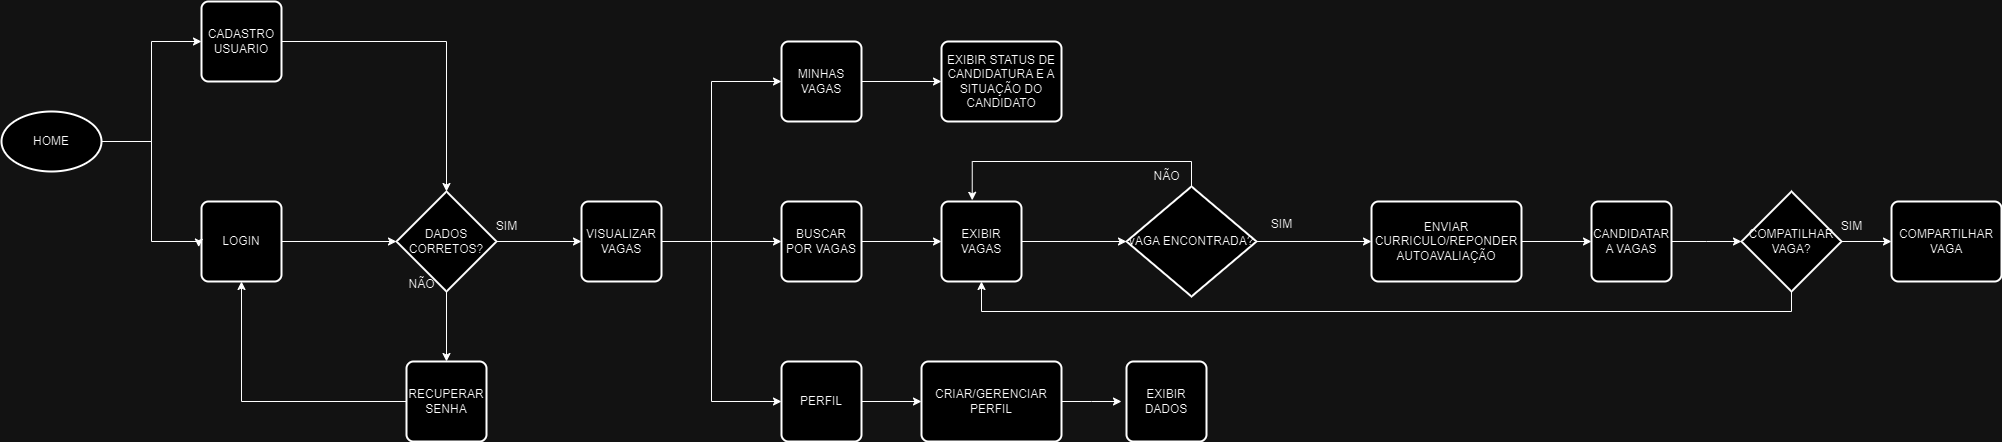

The diagram above was exported from draw.io. Its source (the exported page's mxGraphModel, read from the mxfile embedded in the PNG):
<mxGraphModel dx="2353" dy="978" grid="1" gridSize="10" guides="1" tooltips="1" connect="1" arrows="1" fold="1" page="1" pageScale="1" pageWidth="850" pageHeight="1100" math="0" shadow="0">
  <root>
    <mxCell id="0" />
    <mxCell id="1" parent="0" />
    <mxCell id="7TNwgx2mSsvExytNFESu-7" style="edgeStyle=orthogonalEdgeStyle;rounded=0;orthogonalLoop=1;jettySize=auto;html=1;entryX=0;entryY=0.5;entryDx=0;entryDy=0;" edge="1" parent="1" source="7TNwgx2mSsvExytNFESu-4" target="7TNwgx2mSsvExytNFESu-5">
      <mxGeometry relative="1" as="geometry">
        <mxPoint x="200" y="590" as="targetPoint" />
      </mxGeometry>
    </mxCell>
    <mxCell id="7TNwgx2mSsvExytNFESu-4" value="HOME" style="strokeWidth=2;html=1;shape=mxgraph.flowchart.start_1;whiteSpace=wrap;" vertex="1" parent="1">
      <mxGeometry x="30" y="610" width="100" height="60" as="geometry" />
    </mxCell>
    <mxCell id="7TNwgx2mSsvExytNFESu-20" style="edgeStyle=orthogonalEdgeStyle;rounded=0;orthogonalLoop=1;jettySize=auto;html=1;" edge="1" parent="1" source="7TNwgx2mSsvExytNFESu-5" target="7TNwgx2mSsvExytNFESu-9">
      <mxGeometry relative="1" as="geometry" />
    </mxCell>
    <mxCell id="7TNwgx2mSsvExytNFESu-5" value="CADASTRO USUARIO" style="rounded=1;whiteSpace=wrap;html=1;absoluteArcSize=1;arcSize=14;strokeWidth=2;" vertex="1" parent="1">
      <mxGeometry x="230" y="500" width="80" height="80" as="geometry" />
    </mxCell>
    <mxCell id="7TNwgx2mSsvExytNFESu-6" value="LOGIN" style="rounded=1;whiteSpace=wrap;html=1;absoluteArcSize=1;arcSize=14;strokeWidth=2;" vertex="1" parent="1">
      <mxGeometry x="230" y="700" width="80" height="80" as="geometry" />
    </mxCell>
    <mxCell id="7TNwgx2mSsvExytNFESu-8" style="edgeStyle=orthogonalEdgeStyle;rounded=0;orthogonalLoop=1;jettySize=auto;html=1;entryX=-0.035;entryY=0.57;entryDx=0;entryDy=0;entryPerimeter=0;" edge="1" parent="1" source="7TNwgx2mSsvExytNFESu-4" target="7TNwgx2mSsvExytNFESu-6">
      <mxGeometry relative="1" as="geometry">
        <Array as="points">
          <mxPoint x="180" y="640" />
          <mxPoint x="180" y="740" />
          <mxPoint x="227" y="740" />
        </Array>
      </mxGeometry>
    </mxCell>
    <mxCell id="7TNwgx2mSsvExytNFESu-14" style="edgeStyle=orthogonalEdgeStyle;rounded=0;orthogonalLoop=1;jettySize=auto;html=1;" edge="1" parent="1" source="7TNwgx2mSsvExytNFESu-9" target="7TNwgx2mSsvExytNFESu-12">
      <mxGeometry relative="1" as="geometry" />
    </mxCell>
    <mxCell id="7TNwgx2mSsvExytNFESu-23" style="edgeStyle=orthogonalEdgeStyle;rounded=0;orthogonalLoop=1;jettySize=auto;html=1;entryX=0;entryY=0.5;entryDx=0;entryDy=0;" edge="1" parent="1" source="7TNwgx2mSsvExytNFESu-9" target="7TNwgx2mSsvExytNFESu-21">
      <mxGeometry relative="1" as="geometry" />
    </mxCell>
    <mxCell id="7TNwgx2mSsvExytNFESu-9" value="DADOS CORRETOS?" style="strokeWidth=2;html=1;shape=mxgraph.flowchart.decision;whiteSpace=wrap;" vertex="1" parent="1">
      <mxGeometry x="425" y="690" width="100" height="100" as="geometry" />
    </mxCell>
    <mxCell id="7TNwgx2mSsvExytNFESu-10" style="edgeStyle=orthogonalEdgeStyle;rounded=0;orthogonalLoop=1;jettySize=auto;html=1;entryX=0;entryY=0.5;entryDx=0;entryDy=0;entryPerimeter=0;" edge="1" parent="1" source="7TNwgx2mSsvExytNFESu-6" target="7TNwgx2mSsvExytNFESu-9">
      <mxGeometry relative="1" as="geometry" />
    </mxCell>
    <mxCell id="7TNwgx2mSsvExytNFESu-13" style="edgeStyle=orthogonalEdgeStyle;rounded=0;orthogonalLoop=1;jettySize=auto;html=1;entryX=0.5;entryY=1;entryDx=0;entryDy=0;" edge="1" parent="1" source="7TNwgx2mSsvExytNFESu-12" target="7TNwgx2mSsvExytNFESu-6">
      <mxGeometry relative="1" as="geometry" />
    </mxCell>
    <mxCell id="7TNwgx2mSsvExytNFESu-12" value="RECUPERAR SENHA" style="rounded=1;whiteSpace=wrap;html=1;absoluteArcSize=1;arcSize=14;strokeWidth=2;" vertex="1" parent="1">
      <mxGeometry x="435" y="860" width="80" height="80" as="geometry" />
    </mxCell>
    <mxCell id="7TNwgx2mSsvExytNFESu-15" value="NÃO" style="text;html=1;align=center;verticalAlign=middle;resizable=0;points=[];autosize=1;strokeColor=none;fillColor=none;" vertex="1" parent="1">
      <mxGeometry x="425" y="768" width="50" height="30" as="geometry" />
    </mxCell>
    <mxCell id="7TNwgx2mSsvExytNFESu-19" value="SIM" style="text;html=1;align=center;verticalAlign=middle;resizable=0;points=[];autosize=1;strokeColor=none;fillColor=none;" vertex="1" parent="1">
      <mxGeometry x="515" y="710" width="40" height="30" as="geometry" />
    </mxCell>
    <mxCell id="7TNwgx2mSsvExytNFESu-26" style="edgeStyle=orthogonalEdgeStyle;rounded=0;orthogonalLoop=1;jettySize=auto;html=1;entryX=0;entryY=0.5;entryDx=0;entryDy=0;" edge="1" parent="1" source="7TNwgx2mSsvExytNFESu-21" target="7TNwgx2mSsvExytNFESu-25">
      <mxGeometry relative="1" as="geometry">
        <Array as="points">
          <mxPoint x="740" y="740" />
          <mxPoint x="740" y="580" />
        </Array>
      </mxGeometry>
    </mxCell>
    <mxCell id="7TNwgx2mSsvExytNFESu-31" style="edgeStyle=orthogonalEdgeStyle;rounded=0;orthogonalLoop=1;jettySize=auto;html=1;entryX=0;entryY=0.5;entryDx=0;entryDy=0;" edge="1" parent="1" source="7TNwgx2mSsvExytNFESu-21" target="7TNwgx2mSsvExytNFESu-28">
      <mxGeometry relative="1" as="geometry" />
    </mxCell>
    <mxCell id="7TNwgx2mSsvExytNFESu-32" style="edgeStyle=orthogonalEdgeStyle;rounded=0;orthogonalLoop=1;jettySize=auto;html=1;entryX=0;entryY=0.5;entryDx=0;entryDy=0;" edge="1" parent="1" source="7TNwgx2mSsvExytNFESu-21" target="7TNwgx2mSsvExytNFESu-29">
      <mxGeometry relative="1" as="geometry">
        <Array as="points">
          <mxPoint x="740" y="740" />
          <mxPoint x="740" y="900" />
        </Array>
      </mxGeometry>
    </mxCell>
    <mxCell id="7TNwgx2mSsvExytNFESu-21" value="VISUALIZAR VAGAS" style="rounded=1;whiteSpace=wrap;html=1;absoluteArcSize=1;arcSize=14;strokeWidth=2;" vertex="1" parent="1">
      <mxGeometry x="610" y="700" width="80" height="80" as="geometry" />
    </mxCell>
    <mxCell id="7TNwgx2mSsvExytNFESu-42" style="edgeStyle=orthogonalEdgeStyle;rounded=0;orthogonalLoop=1;jettySize=auto;html=1;" edge="1" parent="1" source="7TNwgx2mSsvExytNFESu-25" target="7TNwgx2mSsvExytNFESu-41">
      <mxGeometry relative="1" as="geometry" />
    </mxCell>
    <mxCell id="7TNwgx2mSsvExytNFESu-25" value="MINHAS VAGAS" style="rounded=1;whiteSpace=wrap;html=1;absoluteArcSize=1;arcSize=14;strokeWidth=2;" vertex="1" parent="1">
      <mxGeometry x="810" y="540" width="80" height="80" as="geometry" />
    </mxCell>
    <mxCell id="7TNwgx2mSsvExytNFESu-40" style="edgeStyle=orthogonalEdgeStyle;rounded=0;orthogonalLoop=1;jettySize=auto;html=1;entryX=0;entryY=0.5;entryDx=0;entryDy=0;" edge="1" parent="1" source="7TNwgx2mSsvExytNFESu-28" target="7TNwgx2mSsvExytNFESu-39">
      <mxGeometry relative="1" as="geometry" />
    </mxCell>
    <mxCell id="7TNwgx2mSsvExytNFESu-28" value="BUSCAR POR VAGAS" style="rounded=1;whiteSpace=wrap;html=1;absoluteArcSize=1;arcSize=14;strokeWidth=2;" vertex="1" parent="1">
      <mxGeometry x="810" y="700" width="80" height="80" as="geometry" />
    </mxCell>
    <mxCell id="7TNwgx2mSsvExytNFESu-35" style="edgeStyle=orthogonalEdgeStyle;rounded=0;orthogonalLoop=1;jettySize=auto;html=1;" edge="1" parent="1" source="7TNwgx2mSsvExytNFESu-29" target="7TNwgx2mSsvExytNFESu-34">
      <mxGeometry relative="1" as="geometry" />
    </mxCell>
    <mxCell id="7TNwgx2mSsvExytNFESu-29" value="PERFIL" style="rounded=1;whiteSpace=wrap;html=1;absoluteArcSize=1;arcSize=14;strokeWidth=2;" vertex="1" parent="1">
      <mxGeometry x="810" y="860" width="80" height="80" as="geometry" />
    </mxCell>
    <mxCell id="7TNwgx2mSsvExytNFESu-66" style="edgeStyle=orthogonalEdgeStyle;rounded=0;orthogonalLoop=1;jettySize=auto;html=1;" edge="1" parent="1" source="7TNwgx2mSsvExytNFESu-34">
      <mxGeometry relative="1" as="geometry">
        <mxPoint x="1150" y="900" as="targetPoint" />
      </mxGeometry>
    </mxCell>
    <mxCell id="7TNwgx2mSsvExytNFESu-34" value="CRIAR/GERENCIAR PERFIL" style="rounded=1;whiteSpace=wrap;html=1;absoluteArcSize=1;arcSize=14;strokeWidth=2;" vertex="1" parent="1">
      <mxGeometry x="950" y="860" width="140" height="80" as="geometry" />
    </mxCell>
    <mxCell id="7TNwgx2mSsvExytNFESu-44" style="edgeStyle=orthogonalEdgeStyle;rounded=0;orthogonalLoop=1;jettySize=auto;html=1;" edge="1" parent="1" source="7TNwgx2mSsvExytNFESu-39" target="7TNwgx2mSsvExytNFESu-43">
      <mxGeometry relative="1" as="geometry" />
    </mxCell>
    <mxCell id="7TNwgx2mSsvExytNFESu-39" value="EXIBIR VAGAS" style="rounded=1;whiteSpace=wrap;html=1;absoluteArcSize=1;arcSize=14;strokeWidth=2;" vertex="1" parent="1">
      <mxGeometry x="970" y="700" width="80" height="80" as="geometry" />
    </mxCell>
    <mxCell id="7TNwgx2mSsvExytNFESu-41" value="EXIBIR STATUS DE CANDIDATURA E A SITUAÇÃO DO CANDIDATO" style="rounded=1;whiteSpace=wrap;html=1;absoluteArcSize=1;arcSize=14;strokeWidth=2;" vertex="1" parent="1">
      <mxGeometry x="970" y="540" width="120" height="80" as="geometry" />
    </mxCell>
    <mxCell id="7TNwgx2mSsvExytNFESu-46" style="edgeStyle=orthogonalEdgeStyle;rounded=0;orthogonalLoop=1;jettySize=auto;html=1;entryX=0;entryY=0.5;entryDx=0;entryDy=0;" edge="1" parent="1" source="7TNwgx2mSsvExytNFESu-43" target="7TNwgx2mSsvExytNFESu-45">
      <mxGeometry relative="1" as="geometry" />
    </mxCell>
    <mxCell id="7TNwgx2mSsvExytNFESu-43" value="vAGA ENCONTRADA?" style="strokeWidth=2;html=1;shape=mxgraph.flowchart.decision;whiteSpace=wrap;" vertex="1" parent="1">
      <mxGeometry x="1155" y="685" width="130" height="110" as="geometry" />
    </mxCell>
    <mxCell id="7TNwgx2mSsvExytNFESu-53" style="edgeStyle=orthogonalEdgeStyle;rounded=0;orthogonalLoop=1;jettySize=auto;html=1;entryX=0;entryY=0.5;entryDx=0;entryDy=0;" edge="1" parent="1" source="7TNwgx2mSsvExytNFESu-45" target="7TNwgx2mSsvExytNFESu-52">
      <mxGeometry relative="1" as="geometry" />
    </mxCell>
    <mxCell id="7TNwgx2mSsvExytNFESu-45" value="ENVIAR CURRICULO/REPONDER AUTOAVALIAÇÃO" style="rounded=1;whiteSpace=wrap;html=1;absoluteArcSize=1;arcSize=14;strokeWidth=2;" vertex="1" parent="1">
      <mxGeometry x="1400" y="700" width="150" height="80" as="geometry" />
    </mxCell>
    <mxCell id="7TNwgx2mSsvExytNFESu-47" value="SIM" style="text;html=1;align=center;verticalAlign=middle;resizable=0;points=[];autosize=1;strokeColor=none;fillColor=none;" vertex="1" parent="1">
      <mxGeometry x="1290" y="708" width="40" height="30" as="geometry" />
    </mxCell>
    <mxCell id="7TNwgx2mSsvExytNFESu-48" value="NÃO" style="text;html=1;align=center;verticalAlign=middle;resizable=0;points=[];autosize=1;strokeColor=none;fillColor=none;" vertex="1" parent="1">
      <mxGeometry x="1170" y="660" width="50" height="30" as="geometry" />
    </mxCell>
    <mxCell id="7TNwgx2mSsvExytNFESu-50" style="edgeStyle=orthogonalEdgeStyle;rounded=0;orthogonalLoop=1;jettySize=auto;html=1;entryX=0.384;entryY=-0.015;entryDx=0;entryDy=0;entryPerimeter=0;" edge="1" parent="1" source="7TNwgx2mSsvExytNFESu-43" target="7TNwgx2mSsvExytNFESu-39">
      <mxGeometry relative="1" as="geometry">
        <Array as="points">
          <mxPoint x="1220" y="660" />
          <mxPoint x="1001" y="660" />
        </Array>
      </mxGeometry>
    </mxCell>
    <mxCell id="7TNwgx2mSsvExytNFESu-55" style="edgeStyle=orthogonalEdgeStyle;rounded=0;orthogonalLoop=1;jettySize=auto;html=1;" edge="1" parent="1" source="7TNwgx2mSsvExytNFESu-52">
      <mxGeometry relative="1" as="geometry">
        <mxPoint x="1770" y="740" as="targetPoint" />
      </mxGeometry>
    </mxCell>
    <mxCell id="7TNwgx2mSsvExytNFESu-52" value="CANDIDATAR A VAGAS" style="rounded=1;whiteSpace=wrap;html=1;absoluteArcSize=1;arcSize=14;strokeWidth=2;" vertex="1" parent="1">
      <mxGeometry x="1620" y="700" width="80" height="80" as="geometry" />
    </mxCell>
    <mxCell id="7TNwgx2mSsvExytNFESu-60" style="edgeStyle=orthogonalEdgeStyle;rounded=0;orthogonalLoop=1;jettySize=auto;html=1;entryX=0;entryY=0.5;entryDx=0;entryDy=0;" edge="1" parent="1" source="7TNwgx2mSsvExytNFESu-58" target="7TNwgx2mSsvExytNFESu-59">
      <mxGeometry relative="1" as="geometry" />
    </mxCell>
    <mxCell id="7TNwgx2mSsvExytNFESu-63" style="edgeStyle=orthogonalEdgeStyle;rounded=0;orthogonalLoop=1;jettySize=auto;html=1;entryX=0.5;entryY=1;entryDx=0;entryDy=0;" edge="1" parent="1" source="7TNwgx2mSsvExytNFESu-58" target="7TNwgx2mSsvExytNFESu-39">
      <mxGeometry relative="1" as="geometry">
        <mxPoint x="1010" y="790" as="targetPoint" />
        <Array as="points">
          <mxPoint x="1820" y="810" />
          <mxPoint x="1010" y="810" />
        </Array>
      </mxGeometry>
    </mxCell>
    <mxCell id="7TNwgx2mSsvExytNFESu-58" value="COMPATILHAR VAGA?" style="strokeWidth=2;html=1;shape=mxgraph.flowchart.decision;whiteSpace=wrap;" vertex="1" parent="1">
      <mxGeometry x="1770" y="690" width="100" height="100" as="geometry" />
    </mxCell>
    <mxCell id="7TNwgx2mSsvExytNFESu-59" value="COMPARTILHAR VAGA" style="rounded=1;whiteSpace=wrap;html=1;absoluteArcSize=1;arcSize=14;strokeWidth=2;" vertex="1" parent="1">
      <mxGeometry x="1920" y="700" width="110" height="80" as="geometry" />
    </mxCell>
    <mxCell id="7TNwgx2mSsvExytNFESu-61" value="SIM" style="text;html=1;align=center;verticalAlign=middle;resizable=0;points=[];autosize=1;strokeColor=none;fillColor=none;" vertex="1" parent="1">
      <mxGeometry x="1860" y="710" width="40" height="30" as="geometry" />
    </mxCell>
    <mxCell id="7TNwgx2mSsvExytNFESu-65" value="EXIBIR DADOS" style="rounded=1;whiteSpace=wrap;html=1;absoluteArcSize=1;arcSize=14;strokeWidth=2;" vertex="1" parent="1">
      <mxGeometry x="1155" y="860" width="80" height="80" as="geometry" />
    </mxCell>
  </root>
</mxGraphModel>